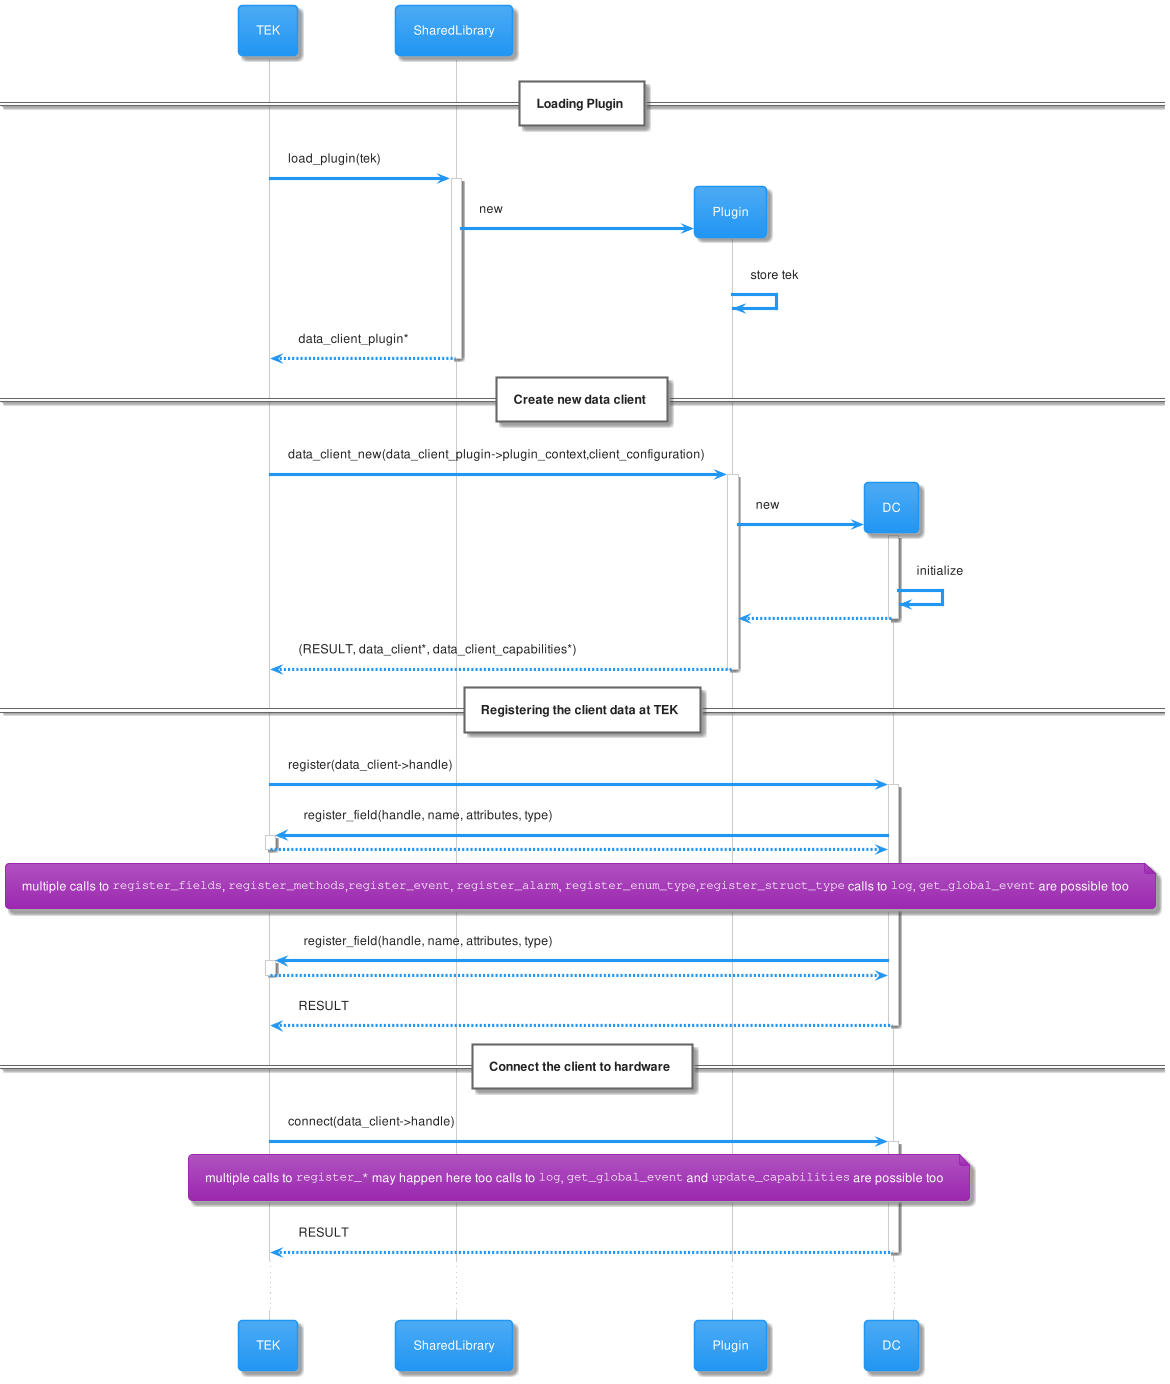

The diagram above was rendered by PlantUML. Its source (embedded in the PNG):
@startuml PluginInitializationSequence.png
 !include /sources/specification/docs/materia-theme.puml
 participant TEK
 participant SharedLibrary
 == Loading Plugin ==
 TEK -> SharedLibrary : load_plugin(tek)
 activate SharedLibrary
 create Plugin
 SharedLibrary -> Plugin:new
 Plugin -> Plugin : store tek
 return data_client_plugin*

 == Create new data client ==
 TEK->Plugin : data_client_new(data_client_plugin->plugin_context,client_configuration)
 activate Plugin
 create DC
 Plugin->DC : new
 activate DC
 DC->DC : initialize
 return
 return (RESULT, data_client*, data_client_capabilities*)

 == Registering the client data at TEK ==
 TEK -> DC : register(data_client->handle)
 activate DC
 DC -> TEK:register_field(handle, name, attributes, type)
 activate TEK
 return
 note across
  multiple calls to ""register_fields"", ""register_methods"",""register_event"", ""register_alarm"", ""register_enum_type"",""register_struct_type"" calls to ""log"", ""get_global_event"" are possible too
 end note
 DC -> TEK:register_field(handle, name, attributes, type)
 activate TEK
 return

 return RESULT

 == Connect the client to hardware ==
 TEK->DC: connect(data_client->handle)
 activate DC
 note across
  multiple calls to ""register_*"" may happen here too calls to ""log"", ""get_global_event"" and ""update_capabilities"" are possible too
 end note
 return RESULT
 ...
@enduml